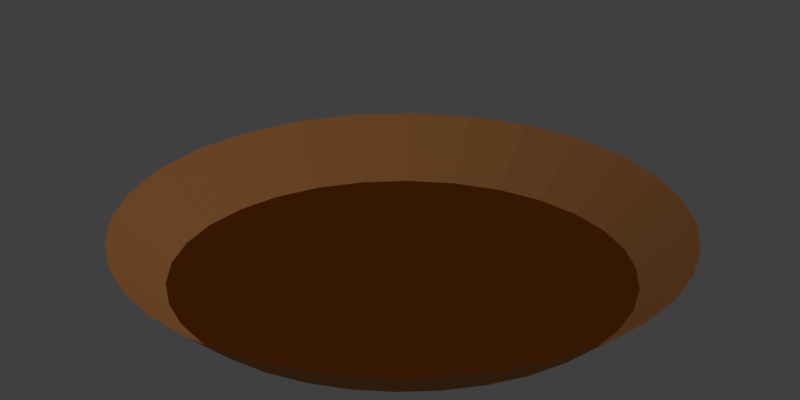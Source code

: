 # Source: hole.blend  (saved by Blender 2.79.0; exported with 4.5.12 LTS)
import bpy
from mathutils import Matrix  # noqa: F401  (used for matrix-valued properties, if any)

bpy.ops.wm.read_factory_settings(use_empty=True)
scene = bpy.context.scene
scene.name = 'Scene'

# ---- collections
col_collection_1 = bpy.data.collections.new('Collection 1'); scene.collection.children.link(col_collection_1)

# ---- materials (node trees are filled in below, after node groups)
mat_black = bpy.data.materials.new('black')
mat_black.alpha_threshold = 0.0
mat_black.use_transparent_shadow = False
mat_black.diffuse_color = (0.1473, 0.03581, 0.004603, 1.0)
mat_black.roughness = 0.5
mat_grey = bpy.data.materials.new('grey')
mat_grey.alpha_threshold = 0.0
mat_grey.use_transparent_shadow = False
mat_grey.diffuse_color = (0.5173, 0.2158, 0.07019, 1.0)
mat_grey.roughness = 0.5
mat_material = bpy.data.materials.new('Material')
mat_material.alpha_threshold = 0.0
mat_material.use_transparent_shadow = False
mat_material.roughness = 0.5
mat_material.line_color = (0.0, 0.0, 0.0, 1.0)

# ---- material node trees

# ---- world
world_world = bpy.data.worlds.new('World'); scene.world = world_world
world_world.color = (0.05088, 0.05088, 0.05088)
world_world.use_sun_shadow = False
world_world.sun_shadow_jitter_overblur = 0.0
world_world.cycles.sampling_method = 'MANUAL'

# ---- cameras
cam_camera = bpy.data.cameras.new('Camera')
cam_camera.type = 'ORTHO'
cam_camera.clip_end = 100.0
cam_camera.lens = 35.0
cam_camera.sensor_width = 32.0
cam_camera.sensor_height = 18.0
cam_camera.ortho_scale = 7.314
cam_camera.dof.focus_distance = 0.0
cam_camera.dof.aperture_fstop = 128.0

# ---- lights
light_lamp = bpy.data.lights.new('Lamp', 'SUN')
light_lamp.transmission_factor = 0.0
light_lamp.cutoff_distance = 30.0
light_lamp.angle = 0.1993
light_lamp.energy = 0.68
light_lamp.shadow_buffer_clip_start = 1.001
light_lamp.shadow_soft_size = 0.1
light_lamp.shadow_cascade_max_distance = 1000.0

# ---- meshes
me_circle = bpy.data.meshes.new('Circle')
me_circle.from_pydata([(-2.348e-08, 0.7995, -0.01785), (-0.156, 0.7842, -0.01785), (-0.306, 0.7387, -0.01785), (-0.4442, 0.6648, -0.01785), (-0.5654, 0.5654, -0.01785), (-0.6648, 0.4442, -0.01785), (-0.7387, 0.306, -0.01785), (-0.7842, 0.156, -0.01785), (-0.7995, 1.186e-07, -0.01785), (-0.7842, -0.156, -0.01785), (-0.7387, -0.306, -0.01785), (-0.6648, -0.4442, -0.01785), (-0.5654, -0.5654, -0.01785), (-0.4442, -0.6648, -0.01785), (-0.306, -0.7387, -0.01785), (-0.156, -0.7842, -0.01785), (2.37e-07, -0.7995, -0.01785), (0.156, -0.7842, -0.01785), (0.306, -0.7387, -0.01785), (0.4442, -0.6648, -0.01785), (0.5654, -0.5654, -0.01785), (0.6648, -0.4442, -0.01785), (0.7387, -0.306, -0.01785), (0.7842, -0.156, -0.01785), (0.7995, 8.303e-07, -0.01785), (0.7842, 0.156, -0.01785), (0.7387, 0.306, -0.01785), (0.6648, 0.4442, -0.01785), (0.5654, 0.5654, -0.01785), (0.4442, 0.6648, -0.01785), (0.306, 0.7387, -0.01785), (0.156, 0.7842, -0.01785), (-4.643e-08, 0.6062, -0.1602), (-0.1183, 0.5946, -0.1602), (-0.232, 0.5601, -0.1602), (-0.3368, 0.5041, -0.1602), (-0.4287, 0.4287, -0.1602), (-0.5041, 0.3368, -0.1602), (-0.5601, 0.232, -0.1602), (-0.5946, 0.1183, -0.1602), (-0.6062, 1.591e-07, -0.1602), (-0.5946, -0.1183, -0.1602), (-0.5601, -0.232, -0.1602), (-0.5041, -0.3368, -0.1602), (-0.4287, -0.4287, -0.1602), (-0.3368, -0.5041, -0.1602), (-0.232, -0.5601, -0.1602), (-0.1183, -0.5946, -0.1602), (1.511e-07, -0.6062, -0.1602), (0.1183, -0.5946, -0.1602), (0.232, -0.5601, -0.1602), (0.3368, -0.5041, -0.1602), (0.4287, -0.4287, -0.1602), (0.5041, -0.3368, -0.1602), (0.5601, -0.232, -0.1602), (0.5946, -0.1183, -0.1602), (0.6062, 6.987e-07, -0.1602), (0.5946, 0.1183, -0.1602), (0.5601, 0.232, -0.1602), (0.5041, 0.3368, -0.1602), (0.4287, 0.4287, -0.1602), (0.3368, 0.5041, -0.1602), (0.232, 0.5601, -0.1602), (0.1183, 0.5946, -0.1602)], [], [(33, 34, 35, 36, 37, 38, 39, 40, 41, 42, 43, 44, 45, 46, 47, 48, 49, 50, 51, 52, 53, 54, 55, 56, 57, 58, 59, 60, 61, 62, 63, 32), (17, 18, 50, 49), (4, 5, 37, 36), (31, 0, 32, 63), (18, 19, 51, 50), (5, 6, 38, 37), (19, 20, 52, 51), (6, 7, 39, 38), (20, 21, 53, 52), (7, 8, 40, 39), (21, 22, 54, 53), (8, 9, 41, 40), (22, 23, 55, 54), (9, 10, 42, 41), (23, 24, 56, 55), (10, 11, 43, 42), (24, 25, 57, 56), (11, 12, 44, 43), (25, 26, 58, 57), (12, 13, 45, 44), (26, 27, 59, 58), (13, 14, 46, 45), (0, 1, 33, 32), (27, 28, 60, 59), (14, 15, 47, 46), (1, 2, 34, 33), (28, 29, 61, 60), (15, 16, 48, 47), (2, 3, 35, 34), (29, 30, 62, 61), (16, 17, 49, 48), (3, 4, 36, 35), (30, 31, 63, 62)])
me_circle.polygons.foreach_set('material_index', [0, 1, 1, 1, 1, 1, 1, 1, 1, 1, 1, 1, 1, 1, 1, 1, 1, 1, 1, 1, 1, 1, 1, 1, 1, 1, 1, 1, 1, 1, 1, 1, 1])
me_circle.materials.append(mat_black)
me_circle.materials.append(mat_grey)
me_circle.use_remesh_preserve_volume = False
me_circle.use_remesh_preserve_attributes = False
me_circle.use_mirror_vertex_groups = False
me_circle.update()
me_cube = bpy.data.meshes.new('Cube')
me_cube.from_pydata([(1.0, 1.0, -1.0), (1.0, -1.0, -1.0), (-1.0, -1.0, -1.0), (-1.0, 1.0, -1.0), (1.0, 1.0, 1.0), (1.0, -1.0, 1.0), (-1.0, -1.0, 1.0), (-1.0, 1.0, 1.0)], [], [(0, 1, 2, 3), (4, 7, 6, 5), (0, 4, 5, 1), (1, 5, 6, 2), (2, 6, 7, 3), (4, 0, 3, 7)])
me_cube.materials.append(mat_material)
me_cube.use_remesh_preserve_volume = False
me_cube.use_remesh_preserve_attributes = False
me_cube.use_mirror_vertex_groups = False
me_cube.update()

# ---- objects
ob_circle = bpy.data.objects.new('Circle', me_circle)
ob_cube = bpy.data.objects.new('Cube', me_cube)
ob_lamp = bpy.data.objects.new('Lamp', light_lamp)
ob_camera = bpy.data.objects.new('Camera', cam_camera)

# ---- transforms, parenting, visibility, modifiers, constraints
ob_circle.location = (-0.5723, 0.0, 0.0)
ob_circle.scale = (3.494, 3.494, 3.494)
ob_circle.lineart.crease_threshold = 0.0
_m = ob_circle.modifiers.new('Smooth', 'SMOOTH')
ob_cube.location = (10.0, -10.0, 10.0)
ob_cube.rotation_euler = (1.134, 0.0, 0.7854)
ob_cube.lock_rotations_4d = False
ob_cube.empty_display_type = 'ARROWS'
ob_cube.lineart.crease_threshold = 0.0
ob_lamp.location = (4.076, 10.63, 8.925)
ob_lamp.rotation_euler = (0.526, -0.01048, 1.934)
ob_lamp.lock_rotations_4d = False
ob_lamp.empty_display_type = 'ARROWS'
ob_lamp.color = (0.0, 0.0, 0.0, 0.0)
ob_lamp.lineart.crease_threshold = 0.0
ob_camera.location = (10.0, -10.0, 7.607)
ob_camera.rotation_euler = (1.109, 0.0, 0.8149)
ob_camera.lock_rotations_4d = False
ob_camera.empty_display_type = 'ARROWS'
ob_camera.color = (0.0, 0.0, 0.0, 0.0)
ob_camera.display_type = 'WIRE'
ob_camera.lineart.crease_threshold = 0.0

# ---- collection membership
col_collection_1.objects.link(ob_circle)
col_collection_1.objects.link(ob_cube)
col_collection_1.objects.link(ob_lamp)
col_collection_1.objects.link(ob_camera)

# ---- scene / render settings (as saved in the file)
scene.camera = ob_camera
scene.frame_start = 1; scene.frame_end = 1; scene.frame_set(1)
scene.render.engine = 'BLENDER_EEVEE_NEXT'
scene.render.resolution_x = 128
scene.render.resolution_y = 64
scene.render.resolution_percentage = 50
scene.render.dither_intensity = 0.0
scene.render.film_transparent = True
scene.cycles.use_denoising = False
scene.cycles.samples = 128
scene.cycles.sampling_pattern = 'TABULATED_SOBOL'
scene.cycles.use_adaptive_sampling = False
scene.cycles.use_light_tree = False
scene.cycles.blur_glossy = 0.0
scene.cycles.sample_clamp_indirect = 0.0
scene.view_settings.view_transform = 'Standard'
bpy.context.view_layer.update()
